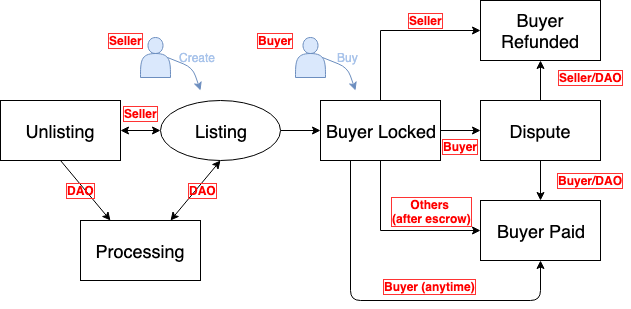

The diagram above was exported from draw.io. Its source (the exported page's mxGraphModel, read from the mxfile embedded in the PNG):
<mxGraphModel dx="946" dy="513" grid="1" gridSize="10" guides="1" tooltips="1" connect="1" arrows="1" fold="1" page="1" pageScale="1" pageWidth="827" pageHeight="1169" math="0" shadow="0">
  <root>
    <mxCell id="0" />
    <mxCell id="1" parent="0" />
    <mxCell id="5HkZwNJQb_daoreBCbeg-13" value="" style="edgeStyle=orthogonalEdgeStyle;rounded=0;orthogonalLoop=1;jettySize=auto;html=1;" parent="1" source="5HkZwNJQb_daoreBCbeg-1" target="5HkZwNJQb_daoreBCbeg-2" edge="1">
      <mxGeometry relative="1" as="geometry" />
    </mxCell>
    <mxCell id="5HkZwNJQb_daoreBCbeg-1" value="&lt;font style=&quot;font-size: 18px&quot;&gt;Listing&lt;/font&gt;" style="ellipse;whiteSpace=wrap;html=1;" parent="1" vertex="1">
      <mxGeometry x="160" y="280" width="120" height="60" as="geometry" />
    </mxCell>
    <mxCell id="5HkZwNJQb_daoreBCbeg-14" value="" style="edgeStyle=orthogonalEdgeStyle;rounded=0;orthogonalLoop=1;jettySize=auto;html=1;" parent="1" source="5HkZwNJQb_daoreBCbeg-2" target="5HkZwNJQb_daoreBCbeg-5" edge="1">
      <mxGeometry relative="1" as="geometry" />
    </mxCell>
    <mxCell id="5HkZwNJQb_daoreBCbeg-19" value="" style="edgeStyle=orthogonalEdgeStyle;rounded=0;orthogonalLoop=1;jettySize=auto;html=1;entryX=0;entryY=0.5;entryDx=0;entryDy=0;" parent="1" source="5HkZwNJQb_daoreBCbeg-2" target="5HkZwNJQb_daoreBCbeg-6" edge="1">
      <mxGeometry relative="1" as="geometry">
        <mxPoint x="380" y="200" as="targetPoint" />
        <Array as="points">
          <mxPoint x="380" y="210" />
        </Array>
      </mxGeometry>
    </mxCell>
    <mxCell id="5HkZwNJQb_daoreBCbeg-21" value="" style="edgeStyle=orthogonalEdgeStyle;rounded=0;orthogonalLoop=1;jettySize=auto;html=1;entryX=0;entryY=0.5;entryDx=0;entryDy=0;" parent="1" source="5HkZwNJQb_daoreBCbeg-2" target="5HkZwNJQb_daoreBCbeg-7" edge="1">
      <mxGeometry relative="1" as="geometry">
        <mxPoint x="380" y="420" as="targetPoint" />
        <Array as="points">
          <mxPoint x="380" y="410" />
        </Array>
      </mxGeometry>
    </mxCell>
    <mxCell id="5HkZwNJQb_daoreBCbeg-2" value="&lt;font style=&quot;font-size: 18px&quot;&gt;Buyer Locked&lt;/font&gt;" style="rounded=0;whiteSpace=wrap;html=1;" parent="1" vertex="1">
      <mxGeometry x="320" y="280" width="120" height="60" as="geometry" />
    </mxCell>
    <mxCell id="5HkZwNJQb_daoreBCbeg-3" value="&lt;font style=&quot;font-size: 18px&quot;&gt;Unlisting&lt;/font&gt;" style="rounded=0;whiteSpace=wrap;html=1;" parent="1" vertex="1">
      <mxGeometry y="280" width="120" height="60" as="geometry" />
    </mxCell>
    <mxCell id="5HkZwNJQb_daoreBCbeg-4" value="&lt;font style=&quot;font-size: 18px&quot;&gt;Processing&lt;/font&gt;&lt;span style=&quot;font-family: &amp;#34;helvetica&amp;#34; , &amp;#34;arial&amp;#34; , sans-serif ; font-size: 0px ; white-space: nowrap&quot;&gt;%3CmxGraphModel%3E%3Croot%3E%3CmxCell%20id%3D%220%22%2F%3E%3CmxCell%20id%3D%221%22%20parent%3D%220%22%2F%3E%3CmxCell%20id%3D%222%22%20value%3D%22%26lt%3Bfont%20style%3D%26quot%3Bfont-size%3A%2018px%26quot%3B%26gt%3BBuyer%20Locked%26lt%3B%2Ffont%26gt%3B%22%20style%3D%22rounded%3D0%3BwhiteSpace%3Dwrap%3Bhtml%3D1%3B%22%20vertex%3D%221%22%20parent%3D%221%22%3E%3CmxGeometry%20x%3D%22320%22%20y%3D%22280%22%20width%3D%22120%22%20height%3D%2260%22%20as%3D%22geometry%22%2F%3E%3C%2FmxCell%3E%3C%2Froot%3E%3C%2FmxGraphModel%3E&lt;/span&gt;" style="rounded=0;whiteSpace=wrap;html=1;" parent="1" vertex="1">
      <mxGeometry x="80" y="400" width="120" height="60" as="geometry" />
    </mxCell>
    <mxCell id="5HkZwNJQb_daoreBCbeg-15" value="" style="edgeStyle=orthogonalEdgeStyle;rounded=0;orthogonalLoop=1;jettySize=auto;html=1;" parent="1" source="5HkZwNJQb_daoreBCbeg-5" target="5HkZwNJQb_daoreBCbeg-7" edge="1">
      <mxGeometry relative="1" as="geometry" />
    </mxCell>
    <mxCell id="5HkZwNJQb_daoreBCbeg-17" value="" style="edgeStyle=orthogonalEdgeStyle;rounded=0;orthogonalLoop=1;jettySize=auto;html=1;" parent="1" source="5HkZwNJQb_daoreBCbeg-5" target="5HkZwNJQb_daoreBCbeg-6" edge="1">
      <mxGeometry relative="1" as="geometry" />
    </mxCell>
    <mxCell id="5HkZwNJQb_daoreBCbeg-5" value="&lt;font style=&quot;font-size: 18px&quot;&gt;Dispute&lt;/font&gt;" style="rounded=0;whiteSpace=wrap;html=1;" parent="1" vertex="1">
      <mxGeometry x="480" y="280" width="120" height="60" as="geometry" />
    </mxCell>
    <mxCell id="5HkZwNJQb_daoreBCbeg-6" value="&lt;font style=&quot;font-size: 18px&quot;&gt;Buyer Refunded&lt;/font&gt;" style="rounded=0;whiteSpace=wrap;html=1;" parent="1" vertex="1">
      <mxGeometry x="480" y="180" width="120" height="60" as="geometry" />
    </mxCell>
    <mxCell id="5HkZwNJQb_daoreBCbeg-7" value="&lt;font style=&quot;font-size: 18px&quot;&gt;Buyer Paid&lt;/font&gt;" style="rounded=0;whiteSpace=wrap;html=1;" parent="1" vertex="1">
      <mxGeometry x="480" y="380" width="120" height="60" as="geometry" />
    </mxCell>
    <mxCell id="5HkZwNJQb_daoreBCbeg-8" value="" style="endArrow=classic;startArrow=classic;html=1;" parent="1" source="5HkZwNJQb_daoreBCbeg-3" edge="1">
      <mxGeometry width="50" height="50" relative="1" as="geometry">
        <mxPoint x="120" y="360" as="sourcePoint" />
        <mxPoint x="160" y="310" as="targetPoint" />
      </mxGeometry>
    </mxCell>
    <mxCell id="5HkZwNJQb_daoreBCbeg-10" value="" style="endArrow=classic;startArrow=classic;html=1;exitX=0.75;exitY=0;exitDx=0;exitDy=0;entryX=0.5;entryY=1;entryDx=0;entryDy=0;" parent="1" source="5HkZwNJQb_daoreBCbeg-4" target="5HkZwNJQb_daoreBCbeg-1" edge="1">
      <mxGeometry width="50" height="50" relative="1" as="geometry">
        <mxPoint x="180" y="390" as="sourcePoint" />
        <mxPoint x="230" y="340" as="targetPoint" />
      </mxGeometry>
    </mxCell>
    <mxCell id="5HkZwNJQb_daoreBCbeg-11" value="" style="endArrow=classic;html=1;exitX=0.5;exitY=1;exitDx=0;exitDy=0;entryX=0.25;entryY=0;entryDx=0;entryDy=0;" parent="1" source="5HkZwNJQb_daoreBCbeg-3" target="5HkZwNJQb_daoreBCbeg-4" edge="1">
      <mxGeometry width="50" height="50" relative="1" as="geometry">
        <mxPoint x="50" y="400" as="sourcePoint" />
        <mxPoint x="100" y="350" as="targetPoint" />
      </mxGeometry>
    </mxCell>
    <mxCell id="5HkZwNJQb_daoreBCbeg-22" value="" style="shape=actor;whiteSpace=wrap;html=1;fillColor=#dae8fc;strokeColor=#6c8ebf;" parent="1" vertex="1">
      <mxGeometry x="140" y="217" width="30" height="40" as="geometry" />
    </mxCell>
    <mxCell id="5HkZwNJQb_daoreBCbeg-23" value="" style="endArrow=classic;html=1;exitX=0.9;exitY=0.5;exitDx=0;exitDy=0;exitPerimeter=0;fillColor=#dae8fc;strokeColor=#6c8ebf;" parent="1" source="5HkZwNJQb_daoreBCbeg-22" edge="1">
      <mxGeometry width="50" height="50" relative="1" as="geometry">
        <mxPoint x="162" y="237" as="sourcePoint" />
        <mxPoint x="200" y="270" as="targetPoint" />
        <Array as="points">
          <mxPoint x="192" y="247" />
        </Array>
      </mxGeometry>
    </mxCell>
    <mxCell id="5HkZwNJQb_daoreBCbeg-24" value="&lt;font color=&quot;#a9c4eb&quot;&gt;Create&lt;/font&gt;" style="text;html=1;resizable=0;autosize=1;align=center;verticalAlign=middle;points=[];fillColor=none;strokeColor=none;rounded=0;" parent="1" vertex="1">
      <mxGeometry x="172" y="227" width="50" height="20" as="geometry" />
    </mxCell>
    <mxCell id="5HkZwNJQb_daoreBCbeg-25" value="&lt;b&gt;&lt;font color=&quot;#ff0000&quot;&gt;Seller&lt;/font&gt;&lt;/b&gt;" style="text;html=1;resizable=0;autosize=1;align=center;verticalAlign=middle;points=[];fillColor=none;strokeColor=none;rounded=0;labelBorderColor=#FF3333;direction=east;" parent="1" vertex="1">
      <mxGeometry x="100" y="210" width="50" height="20" as="geometry" />
    </mxCell>
    <mxCell id="5HkZwNJQb_daoreBCbeg-29" value="" style="shape=actor;whiteSpace=wrap;html=1;fillColor=#dae8fc;strokeColor=#6c8ebf;" parent="1" vertex="1">
      <mxGeometry x="295" y="217" width="30" height="40" as="geometry" />
    </mxCell>
    <mxCell id="5HkZwNJQb_daoreBCbeg-30" value="" style="endArrow=classic;html=1;exitX=0.9;exitY=0.5;exitDx=0;exitDy=0;exitPerimeter=0;fillColor=#dae8fc;strokeColor=#6c8ebf;" parent="1" source="5HkZwNJQb_daoreBCbeg-29" edge="1">
      <mxGeometry width="50" height="50" relative="1" as="geometry">
        <mxPoint x="317" y="237" as="sourcePoint" />
        <mxPoint x="355" y="270" as="targetPoint" />
        <Array as="points">
          <mxPoint x="347" y="247" />
        </Array>
      </mxGeometry>
    </mxCell>
    <mxCell id="5HkZwNJQb_daoreBCbeg-31" value="&lt;font color=&quot;#a9c4eb&quot;&gt;Buy&lt;/font&gt;" style="text;html=1;resizable=0;autosize=1;align=center;verticalAlign=middle;points=[];fillColor=none;strokeColor=none;rounded=0;" parent="1" vertex="1">
      <mxGeometry x="327" y="227" width="40" height="20" as="geometry" />
    </mxCell>
    <mxCell id="5HkZwNJQb_daoreBCbeg-32" value="&lt;b&gt;&lt;font color=&quot;#ff0000&quot;&gt;Buyer&lt;/font&gt;&lt;/b&gt;" style="text;html=1;resizable=0;autosize=1;align=center;verticalAlign=middle;points=[];fillColor=none;strokeColor=none;rounded=0;labelBorderColor=#FF3333;direction=east;" parent="1" vertex="1">
      <mxGeometry x="249.5" y="210" width="50" height="20" as="geometry" />
    </mxCell>
    <mxCell id="5HkZwNJQb_daoreBCbeg-33" value="&lt;b&gt;&lt;font color=&quot;#ff0000&quot;&gt;Buyer&lt;/font&gt;&lt;/b&gt;" style="text;html=1;resizable=0;autosize=1;align=center;verticalAlign=middle;points=[];fillColor=none;strokeColor=none;rounded=0;labelBorderColor=#FF3333;direction=east;" parent="1" vertex="1">
      <mxGeometry x="435" y="316" width="50" height="20" as="geometry" />
    </mxCell>
    <mxCell id="5HkZwNJQb_daoreBCbeg-34" value="&lt;b&gt;&lt;font color=&quot;#ff0000&quot;&gt;DAO&lt;/font&gt;&lt;/b&gt;" style="text;html=1;resizable=0;autosize=1;align=center;verticalAlign=middle;points=[];fillColor=none;strokeColor=none;rounded=0;labelBorderColor=#FF3333;direction=east;" parent="1" vertex="1">
      <mxGeometry x="182" y="360" width="40" height="20" as="geometry" />
    </mxCell>
    <mxCell id="5HkZwNJQb_daoreBCbeg-35" value="&lt;b&gt;&lt;font color=&quot;#ff0000&quot;&gt;DAO&lt;/font&gt;&lt;/b&gt;" style="text;html=1;resizable=0;autosize=1;align=center;verticalAlign=middle;points=[];fillColor=none;strokeColor=none;rounded=0;labelBorderColor=#FF3333;direction=east;" parent="1" vertex="1">
      <mxGeometry x="60" y="360" width="40" height="20" as="geometry" />
    </mxCell>
    <mxCell id="5HkZwNJQb_daoreBCbeg-36" value="&lt;b&gt;&lt;font color=&quot;#ff0000&quot;&gt;Seller&lt;/font&gt;&lt;/b&gt;" style="text;html=1;resizable=0;autosize=1;align=center;verticalAlign=middle;points=[];fillColor=none;strokeColor=none;rounded=0;labelBorderColor=#FF3333;direction=east;" parent="1" vertex="1">
      <mxGeometry x="115" y="283" width="50" height="20" as="geometry" />
    </mxCell>
    <mxCell id="5HkZwNJQb_daoreBCbeg-37" value="&lt;b&gt;&lt;font color=&quot;#ff0000&quot;&gt;Seller&lt;/font&gt;&lt;/b&gt;" style="text;html=1;resizable=0;autosize=1;align=center;verticalAlign=middle;points=[];fillColor=none;strokeColor=none;rounded=0;labelBorderColor=#FF3333;direction=east;" parent="1" vertex="1">
      <mxGeometry x="400" y="190" width="50" height="20" as="geometry" />
    </mxCell>
    <mxCell id="5HkZwNJQb_daoreBCbeg-38" value="&lt;b&gt;&lt;font color=&quot;#ff0000&quot;&gt;Others &lt;br&gt;(after escrow)&lt;/font&gt;&lt;/b&gt;" style="text;html=1;resizable=0;autosize=1;align=center;verticalAlign=middle;points=[];fillColor=none;strokeColor=none;rounded=0;labelBorderColor=#FF3333;direction=east;" parent="1" vertex="1">
      <mxGeometry x="386" y="376" width="90" height="30" as="geometry" />
    </mxCell>
    <mxCell id="5HkZwNJQb_daoreBCbeg-39" value="&lt;b&gt;&lt;font color=&quot;#ff0000&quot;&gt;Buyer/DAO&lt;/font&gt;&lt;/b&gt;" style="text;html=1;resizable=0;autosize=1;align=center;verticalAlign=middle;points=[];fillColor=none;strokeColor=none;rounded=0;labelBorderColor=#FF3333;direction=east;" parent="1" vertex="1">
      <mxGeometry x="550" y="350" width="80" height="20" as="geometry" />
    </mxCell>
    <mxCell id="5HkZwNJQb_daoreBCbeg-40" value="&lt;b&gt;&lt;font color=&quot;#ff0000&quot;&gt;Seller/DAO&lt;/font&gt;&lt;/b&gt;" style="text;html=1;resizable=0;autosize=1;align=center;verticalAlign=middle;points=[];fillColor=none;strokeColor=none;rounded=0;labelBorderColor=#FF3333;direction=east;" parent="1" vertex="1">
      <mxGeometry x="550" y="247" width="80" height="20" as="geometry" />
    </mxCell>
    <mxCell id="7ysgl_vIt9yhY9qhwlgB-1" value="" style="endArrow=classic;html=1;exitX=0.25;exitY=1;exitDx=0;exitDy=0;entryX=0.5;entryY=1;entryDx=0;entryDy=0;" edge="1" parent="1" source="5HkZwNJQb_daoreBCbeg-2" target="5HkZwNJQb_daoreBCbeg-7">
      <mxGeometry width="50" height="50" relative="1" as="geometry">
        <mxPoint x="360" y="350" as="sourcePoint" />
        <mxPoint x="360" y="415" as="targetPoint" />
        <Array as="points">
          <mxPoint x="350" y="480" />
          <mxPoint x="540" y="480" />
        </Array>
      </mxGeometry>
    </mxCell>
    <mxCell id="7ysgl_vIt9yhY9qhwlgB-2" value="&lt;b&gt;&lt;font color=&quot;#ff0000&quot;&gt;Buyer (anytime)&lt;/font&gt;&lt;/b&gt;" style="text;html=1;resizable=0;autosize=1;align=center;verticalAlign=middle;points=[];fillColor=none;strokeColor=none;rounded=0;labelBorderColor=#FF3333;direction=east;" vertex="1" parent="1">
      <mxGeometry x="374" y="456" width="110" height="20" as="geometry" />
    </mxCell>
  </root>
</mxGraphModel>